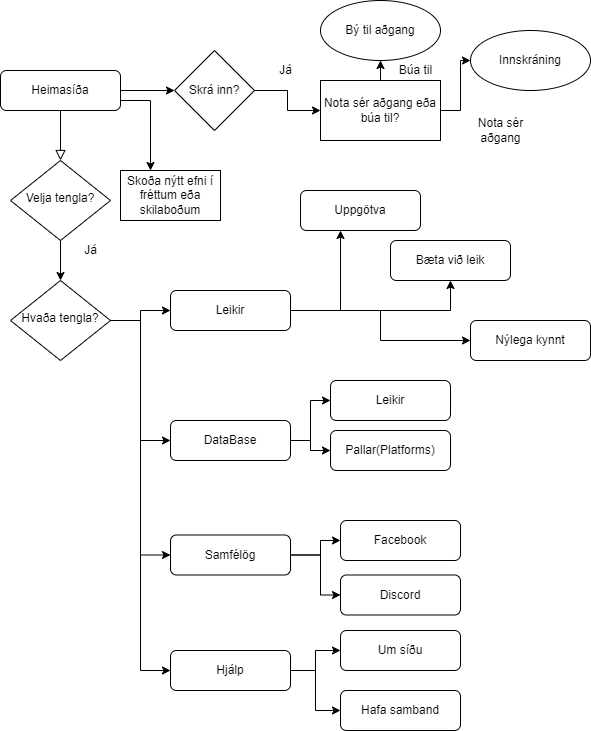

The diagram above was exported from draw.io. Its source (the exported page's mxGraphModel, read from the mxfile embedded in the PNG):
<mxGraphModel dx="782" dy="436" grid="1" gridSize="10" guides="1" tooltips="1" connect="1" arrows="1" fold="1" page="1" pageScale="1" pageWidth="827" pageHeight="1169" math="0" shadow="0">
  <root>
    <mxCell id="WIyWlLk6GJQsqaUBKTNV-0" />
    <mxCell id="WIyWlLk6GJQsqaUBKTNV-1" parent="WIyWlLk6GJQsqaUBKTNV-0" />
    <mxCell id="WIyWlLk6GJQsqaUBKTNV-2" value="" style="rounded=0;html=1;jettySize=auto;orthogonalLoop=1;fontSize=11;endArrow=block;endFill=0;endSize=8;strokeWidth=1;shadow=0;labelBackgroundColor=none;edgeStyle=orthogonalEdgeStyle;" parent="WIyWlLk6GJQsqaUBKTNV-1" source="WIyWlLk6GJQsqaUBKTNV-3" target="WIyWlLk6GJQsqaUBKTNV-6" edge="1">
      <mxGeometry relative="1" as="geometry" />
    </mxCell>
    <mxCell id="lNerqW3ngCJh8FkJe8Uk-18" value="" style="edgeStyle=orthogonalEdgeStyle;rounded=0;orthogonalLoop=1;jettySize=auto;html=1;" parent="WIyWlLk6GJQsqaUBKTNV-1" source="WIyWlLk6GJQsqaUBKTNV-3" target="lNerqW3ngCJh8FkJe8Uk-4" edge="1">
      <mxGeometry relative="1" as="geometry" />
    </mxCell>
    <mxCell id="lNerqW3ngCJh8FkJe8Uk-34" style="edgeStyle=orthogonalEdgeStyle;rounded=0;orthogonalLoop=1;jettySize=auto;html=1;" parent="WIyWlLk6GJQsqaUBKTNV-1" source="WIyWlLk6GJQsqaUBKTNV-3" edge="1">
      <mxGeometry relative="1" as="geometry">
        <mxPoint x="310" y="180" as="targetPoint" />
        <Array as="points">
          <mxPoint x="310" y="110" />
        </Array>
      </mxGeometry>
    </mxCell>
    <mxCell id="WIyWlLk6GJQsqaUBKTNV-3" value="Heimasíða" style="rounded=1;whiteSpace=wrap;html=1;fontSize=12;glass=0;strokeWidth=1;shadow=0;" parent="WIyWlLk6GJQsqaUBKTNV-1" vertex="1">
      <mxGeometry x="160" y="80" width="120" height="40" as="geometry" />
    </mxCell>
    <mxCell id="lNerqW3ngCJh8FkJe8Uk-0" value="" style="edgeStyle=orthogonalEdgeStyle;rounded=0;orthogonalLoop=1;jettySize=auto;html=1;" parent="WIyWlLk6GJQsqaUBKTNV-1" source="WIyWlLk6GJQsqaUBKTNV-6" target="WIyWlLk6GJQsqaUBKTNV-10" edge="1">
      <mxGeometry relative="1" as="geometry" />
    </mxCell>
    <mxCell id="WIyWlLk6GJQsqaUBKTNV-6" value="Velja tengla?" style="rhombus;whiteSpace=wrap;html=1;shadow=0;fontFamily=Helvetica;fontSize=12;align=center;strokeWidth=1;spacing=6;spacingTop=-4;" parent="WIyWlLk6GJQsqaUBKTNV-1" vertex="1">
      <mxGeometry x="170" y="170" width="100" height="80" as="geometry" />
    </mxCell>
    <mxCell id="lNerqW3ngCJh8FkJe8Uk-21" value="" style="edgeStyle=orthogonalEdgeStyle;rounded=0;orthogonalLoop=1;jettySize=auto;html=1;" parent="WIyWlLk6GJQsqaUBKTNV-1" source="WIyWlLk6GJQsqaUBKTNV-10" target="WIyWlLk6GJQsqaUBKTNV-12" edge="1">
      <mxGeometry relative="1" as="geometry" />
    </mxCell>
    <mxCell id="lNerqW3ngCJh8FkJe8Uk-29" style="edgeStyle=orthogonalEdgeStyle;rounded=0;orthogonalLoop=1;jettySize=auto;html=1;entryX=0;entryY=0.5;entryDx=0;entryDy=0;" parent="WIyWlLk6GJQsqaUBKTNV-1" source="WIyWlLk6GJQsqaUBKTNV-10" target="lNerqW3ngCJh8FkJe8Uk-28" edge="1">
      <mxGeometry relative="1" as="geometry" />
    </mxCell>
    <mxCell id="lNerqW3ngCJh8FkJe8Uk-30" style="edgeStyle=orthogonalEdgeStyle;rounded=0;orthogonalLoop=1;jettySize=auto;html=1;entryX=0;entryY=0.5;entryDx=0;entryDy=0;" parent="WIyWlLk6GJQsqaUBKTNV-1" source="WIyWlLk6GJQsqaUBKTNV-10" target="WIyWlLk6GJQsqaUBKTNV-11" edge="1">
      <mxGeometry relative="1" as="geometry" />
    </mxCell>
    <mxCell id="lNerqW3ngCJh8FkJe8Uk-31" style="edgeStyle=orthogonalEdgeStyle;rounded=0;orthogonalLoop=1;jettySize=auto;html=1;entryX=0;entryY=0.5;entryDx=0;entryDy=0;" parent="WIyWlLk6GJQsqaUBKTNV-1" source="WIyWlLk6GJQsqaUBKTNV-10" target="lNerqW3ngCJh8FkJe8Uk-26" edge="1">
      <mxGeometry relative="1" as="geometry">
        <Array as="points">
          <mxPoint x="300" y="330" />
          <mxPoint x="300" y="680" />
        </Array>
      </mxGeometry>
    </mxCell>
    <mxCell id="WIyWlLk6GJQsqaUBKTNV-10" value="Hvaða tengla?" style="rhombus;whiteSpace=wrap;html=1;shadow=0;fontFamily=Helvetica;fontSize=12;align=center;strokeWidth=1;spacing=6;spacingTop=-4;" parent="WIyWlLk6GJQsqaUBKTNV-1" vertex="1">
      <mxGeometry x="170" y="290" width="100" height="80" as="geometry" />
    </mxCell>
    <mxCell id="tV5j-SoInVpzmLVwvzLR-1" value="" style="edgeStyle=orthogonalEdgeStyle;rounded=0;orthogonalLoop=1;jettySize=auto;html=1;entryX=0;entryY=0.5;entryDx=0;entryDy=0;" edge="1" parent="WIyWlLk6GJQsqaUBKTNV-1" source="WIyWlLk6GJQsqaUBKTNV-11" target="tV5j-SoInVpzmLVwvzLR-3">
      <mxGeometry relative="1" as="geometry">
        <Array as="points">
          <mxPoint x="480" y="565" />
          <mxPoint x="480" y="605" />
        </Array>
      </mxGeometry>
    </mxCell>
    <mxCell id="lNerqW3ngCJh8FkJe8Uk-1" value="Já" style="text;html=1;align=center;verticalAlign=middle;resizable=0;points=[];autosize=1;strokeColor=none;fillColor=none;" parent="WIyWlLk6GJQsqaUBKTNV-1" vertex="1">
      <mxGeometry x="235" y="250" width="30" height="20" as="geometry" />
    </mxCell>
    <mxCell id="lNerqW3ngCJh8FkJe8Uk-6" value="" style="edgeStyle=orthogonalEdgeStyle;rounded=0;orthogonalLoop=1;jettySize=auto;html=1;" parent="WIyWlLk6GJQsqaUBKTNV-1" source="lNerqW3ngCJh8FkJe8Uk-4" target="lNerqW3ngCJh8FkJe8Uk-5" edge="1">
      <mxGeometry relative="1" as="geometry" />
    </mxCell>
    <mxCell id="lNerqW3ngCJh8FkJe8Uk-4" value="Skrá inn?" style="rhombus;whiteSpace=wrap;html=1;" parent="WIyWlLk6GJQsqaUBKTNV-1" vertex="1">
      <mxGeometry x="334" y="60" width="80" height="80" as="geometry" />
    </mxCell>
    <mxCell id="lNerqW3ngCJh8FkJe8Uk-12" value="" style="edgeStyle=orthogonalEdgeStyle;rounded=0;orthogonalLoop=1;jettySize=auto;html=1;" parent="WIyWlLk6GJQsqaUBKTNV-1" source="lNerqW3ngCJh8FkJe8Uk-5" target="lNerqW3ngCJh8FkJe8Uk-11" edge="1">
      <mxGeometry relative="1" as="geometry" />
    </mxCell>
    <mxCell id="lNerqW3ngCJh8FkJe8Uk-15" value="" style="edgeStyle=orthogonalEdgeStyle;rounded=0;orthogonalLoop=1;jettySize=auto;html=1;" parent="WIyWlLk6GJQsqaUBKTNV-1" source="lNerqW3ngCJh8FkJe8Uk-5" target="lNerqW3ngCJh8FkJe8Uk-14" edge="1">
      <mxGeometry relative="1" as="geometry" />
    </mxCell>
    <mxCell id="lNerqW3ngCJh8FkJe8Uk-5" value="Nota sér aðgang eða búa til?" style="whiteSpace=wrap;html=1;" parent="WIyWlLk6GJQsqaUBKTNV-1" vertex="1">
      <mxGeometry x="480" y="90" width="120" height="60" as="geometry" />
    </mxCell>
    <mxCell id="lNerqW3ngCJh8FkJe8Uk-7" value="Já" style="text;html=1;align=center;verticalAlign=middle;resizable=0;points=[];autosize=1;strokeColor=none;fillColor=none;" parent="WIyWlLk6GJQsqaUBKTNV-1" vertex="1">
      <mxGeometry x="430" y="70" width="30" height="20" as="geometry" />
    </mxCell>
    <mxCell id="lNerqW3ngCJh8FkJe8Uk-11" value="Bý til aðgang" style="ellipse;whiteSpace=wrap;html=1;" parent="WIyWlLk6GJQsqaUBKTNV-1" vertex="1">
      <mxGeometry x="480" y="10" width="120" height="60" as="geometry" />
    </mxCell>
    <mxCell id="lNerqW3ngCJh8FkJe8Uk-13" value="Búa til" style="text;html=1;align=center;verticalAlign=middle;resizable=0;points=[];autosize=1;strokeColor=none;fillColor=none;" parent="WIyWlLk6GJQsqaUBKTNV-1" vertex="1">
      <mxGeometry x="550" y="70" width="50" height="20" as="geometry" />
    </mxCell>
    <mxCell id="lNerqW3ngCJh8FkJe8Uk-14" value="Innskráning" style="ellipse;whiteSpace=wrap;html=1;" parent="WIyWlLk6GJQsqaUBKTNV-1" vertex="1">
      <mxGeometry x="630" y="40" width="120" height="60" as="geometry" />
    </mxCell>
    <mxCell id="lNerqW3ngCJh8FkJe8Uk-16" value="Nota sér&lt;br&gt;aðgang" style="text;html=1;align=center;verticalAlign=middle;resizable=0;points=[];autosize=1;strokeColor=none;fillColor=none;" parent="WIyWlLk6GJQsqaUBKTNV-1" vertex="1">
      <mxGeometry x="630" y="125" width="60" height="30" as="geometry" />
    </mxCell>
    <mxCell id="tV5j-SoInVpzmLVwvzLR-7" value="" style="edgeStyle=orthogonalEdgeStyle;rounded=0;orthogonalLoop=1;jettySize=auto;html=1;" edge="1" parent="WIyWlLk6GJQsqaUBKTNV-1" source="WIyWlLk6GJQsqaUBKTNV-12" target="tV5j-SoInVpzmLVwvzLR-6">
      <mxGeometry relative="1" as="geometry" />
    </mxCell>
    <mxCell id="tV5j-SoInVpzmLVwvzLR-22" value="" style="edgeStyle=orthogonalEdgeStyle;rounded=0;orthogonalLoop=1;jettySize=auto;html=1;" edge="1" parent="WIyWlLk6GJQsqaUBKTNV-1" source="lNerqW3ngCJh8FkJe8Uk-26" target="tV5j-SoInVpzmLVwvzLR-21">
      <mxGeometry relative="1" as="geometry" />
    </mxCell>
    <mxCell id="lNerqW3ngCJh8FkJe8Uk-26" value="Hjálp" style="rounded=1;whiteSpace=wrap;html=1;fontSize=12;glass=0;strokeWidth=1;shadow=0;" parent="WIyWlLk6GJQsqaUBKTNV-1" vertex="1">
      <mxGeometry x="330" y="660" width="120" height="40" as="geometry" />
    </mxCell>
    <mxCell id="tV5j-SoInVpzmLVwvzLR-13" value="" style="edgeStyle=orthogonalEdgeStyle;rounded=0;orthogonalLoop=1;jettySize=auto;html=1;entryX=0;entryY=0.5;entryDx=0;entryDy=0;" edge="1" parent="WIyWlLk6GJQsqaUBKTNV-1" source="lNerqW3ngCJh8FkJe8Uk-28" target="tV5j-SoInVpzmLVwvzLR-12">
      <mxGeometry relative="1" as="geometry">
        <Array as="points">
          <mxPoint x="470" y="450" />
          <mxPoint x="470" y="410" />
        </Array>
      </mxGeometry>
    </mxCell>
    <mxCell id="lNerqW3ngCJh8FkJe8Uk-28" value="DataBase" style="rounded=1;whiteSpace=wrap;html=1;fontSize=12;glass=0;strokeWidth=1;shadow=0;" parent="WIyWlLk6GJQsqaUBKTNV-1" vertex="1">
      <mxGeometry x="330" y="430" width="120" height="40" as="geometry" />
    </mxCell>
    <mxCell id="lNerqW3ngCJh8FkJe8Uk-35" value="Skoða nýtt efni í fréttum eða skilaboðum" style="whiteSpace=wrap;html=1;" parent="WIyWlLk6GJQsqaUBKTNV-1" vertex="1">
      <mxGeometry x="280" y="180" width="100" height="50" as="geometry" />
    </mxCell>
    <mxCell id="tV5j-SoInVpzmLVwvzLR-0" value="Facebook" style="rounded=1;whiteSpace=wrap;html=1;fontSize=12;glass=0;strokeWidth=1;shadow=0;" vertex="1" parent="WIyWlLk6GJQsqaUBKTNV-1">
      <mxGeometry x="500" y="530" width="120" height="40" as="geometry" />
    </mxCell>
    <mxCell id="tV5j-SoInVpzmLVwvzLR-3" value="Discord" style="rounded=1;whiteSpace=wrap;html=1;fontSize=12;glass=0;strokeWidth=1;shadow=0;" vertex="1" parent="WIyWlLk6GJQsqaUBKTNV-1">
      <mxGeometry x="500" y="584.5" width="120" height="40" as="geometry" />
    </mxCell>
    <mxCell id="tV5j-SoInVpzmLVwvzLR-5" value="" style="edgeStyle=orthogonalEdgeStyle;rounded=0;orthogonalLoop=1;jettySize=auto;html=1;entryX=0;entryY=0.5;entryDx=0;entryDy=0;exitX=1;exitY=0.5;exitDx=0;exitDy=0;" edge="1" parent="WIyWlLk6GJQsqaUBKTNV-1" source="WIyWlLk6GJQsqaUBKTNV-11" target="tV5j-SoInVpzmLVwvzLR-0">
      <mxGeometry relative="1" as="geometry">
        <mxPoint x="450" y="470" as="sourcePoint" />
        <mxPoint x="560" y="480" as="targetPoint" />
        <Array as="points">
          <mxPoint x="480" y="565" />
          <mxPoint x="480" y="550" />
        </Array>
      </mxGeometry>
    </mxCell>
    <mxCell id="tV5j-SoInVpzmLVwvzLR-6" value="Bæta við leik" style="rounded=1;whiteSpace=wrap;html=1;fontSize=12;glass=0;strokeWidth=1;shadow=0;" vertex="1" parent="WIyWlLk6GJQsqaUBKTNV-1">
      <mxGeometry x="550" y="250" width="120" height="40" as="geometry" />
    </mxCell>
    <mxCell id="tV5j-SoInVpzmLVwvzLR-8" value="Uppgötva" style="rounded=1;whiteSpace=wrap;html=1;fontSize=12;glass=0;strokeWidth=1;shadow=0;" vertex="1" parent="WIyWlLk6GJQsqaUBKTNV-1">
      <mxGeometry x="460" y="200" width="120" height="40" as="geometry" />
    </mxCell>
    <mxCell id="tV5j-SoInVpzmLVwvzLR-9" value="" style="edgeStyle=orthogonalEdgeStyle;rounded=0;orthogonalLoop=1;jettySize=auto;html=1;startArrow=none;" edge="1" parent="WIyWlLk6GJQsqaUBKTNV-1" source="WIyWlLk6GJQsqaUBKTNV-12" target="tV5j-SoInVpzmLVwvzLR-8">
      <mxGeometry relative="1" as="geometry">
        <mxPoint x="454" y="330" as="sourcePoint" />
        <mxPoint x="570" y="340" as="targetPoint" />
        <Array as="points">
          <mxPoint x="500" y="320" />
        </Array>
      </mxGeometry>
    </mxCell>
    <mxCell id="tV5j-SoInVpzmLVwvzLR-10" value="Nýlega kynnt" style="rounded=1;whiteSpace=wrap;html=1;fontSize=12;glass=0;strokeWidth=1;shadow=0;" vertex="1" parent="WIyWlLk6GJQsqaUBKTNV-1">
      <mxGeometry x="630" y="330" width="120" height="40" as="geometry" />
    </mxCell>
    <mxCell id="tV5j-SoInVpzmLVwvzLR-11" value="" style="edgeStyle=orthogonalEdgeStyle;rounded=0;orthogonalLoop=1;jettySize=auto;html=1;entryX=0;entryY=0.5;entryDx=0;entryDy=0;exitX=1;exitY=0.5;exitDx=0;exitDy=0;" edge="1" parent="WIyWlLk6GJQsqaUBKTNV-1" source="WIyWlLk6GJQsqaUBKTNV-12" target="tV5j-SoInVpzmLVwvzLR-10">
      <mxGeometry relative="1" as="geometry">
        <mxPoint x="464" y="340" as="sourcePoint" />
        <mxPoint x="620" y="310" as="targetPoint" />
      </mxGeometry>
    </mxCell>
    <mxCell id="tV5j-SoInVpzmLVwvzLR-12" value="Leikir" style="rounded=1;whiteSpace=wrap;html=1;fontSize=12;glass=0;strokeWidth=1;shadow=0;" vertex="1" parent="WIyWlLk6GJQsqaUBKTNV-1">
      <mxGeometry x="490" y="390" width="120" height="40" as="geometry" />
    </mxCell>
    <mxCell id="WIyWlLk6GJQsqaUBKTNV-11" value="Samfélög" style="rounded=1;whiteSpace=wrap;html=1;fontSize=12;glass=0;strokeWidth=1;shadow=0;" parent="WIyWlLk6GJQsqaUBKTNV-1" vertex="1">
      <mxGeometry x="330" y="544.5" width="120" height="40" as="geometry" />
    </mxCell>
    <mxCell id="WIyWlLk6GJQsqaUBKTNV-12" value="Leikir" style="rounded=1;whiteSpace=wrap;html=1;fontSize=12;glass=0;strokeWidth=1;shadow=0;" parent="WIyWlLk6GJQsqaUBKTNV-1" vertex="1">
      <mxGeometry x="330" y="300" width="120" height="40" as="geometry" />
    </mxCell>
    <mxCell id="tV5j-SoInVpzmLVwvzLR-18" value="Pallar(Platforms)" style="rounded=1;whiteSpace=wrap;html=1;fontSize=12;glass=0;strokeWidth=1;shadow=0;" vertex="1" parent="WIyWlLk6GJQsqaUBKTNV-1">
      <mxGeometry x="490" y="440" width="120" height="40" as="geometry" />
    </mxCell>
    <mxCell id="tV5j-SoInVpzmLVwvzLR-19" value="" style="edgeStyle=orthogonalEdgeStyle;rounded=0;orthogonalLoop=1;jettySize=auto;html=1;exitX=1;exitY=0.5;exitDx=0;exitDy=0;entryX=0;entryY=0.5;entryDx=0;entryDy=0;" edge="1" parent="WIyWlLk6GJQsqaUBKTNV-1" source="lNerqW3ngCJh8FkJe8Uk-28" target="tV5j-SoInVpzmLVwvzLR-18">
      <mxGeometry relative="1" as="geometry">
        <mxPoint x="460" y="440" as="sourcePoint" />
        <mxPoint x="500" y="410" as="targetPoint" />
      </mxGeometry>
    </mxCell>
    <mxCell id="tV5j-SoInVpzmLVwvzLR-20" value="Um síðu" style="rounded=1;whiteSpace=wrap;html=1;fontSize=12;glass=0;strokeWidth=1;shadow=0;" vertex="1" parent="WIyWlLk6GJQsqaUBKTNV-1">
      <mxGeometry x="500" y="640" width="120" height="40" as="geometry" />
    </mxCell>
    <mxCell id="tV5j-SoInVpzmLVwvzLR-21" value="Hafa samband" style="rounded=1;whiteSpace=wrap;html=1;fontSize=12;glass=0;strokeWidth=1;shadow=0;" vertex="1" parent="WIyWlLk6GJQsqaUBKTNV-1">
      <mxGeometry x="500" y="700" width="120" height="40" as="geometry" />
    </mxCell>
    <mxCell id="tV5j-SoInVpzmLVwvzLR-23" value="" style="edgeStyle=orthogonalEdgeStyle;rounded=0;orthogonalLoop=1;jettySize=auto;html=1;exitX=1;exitY=0.5;exitDx=0;exitDy=0;entryX=0;entryY=0.5;entryDx=0;entryDy=0;" edge="1" parent="WIyWlLk6GJQsqaUBKTNV-1" source="lNerqW3ngCJh8FkJe8Uk-26" target="tV5j-SoInVpzmLVwvzLR-20">
      <mxGeometry relative="1" as="geometry">
        <mxPoint x="460" y="690" as="sourcePoint" />
        <mxPoint x="510" y="730" as="targetPoint" />
      </mxGeometry>
    </mxCell>
  </root>
</mxGraphModel>